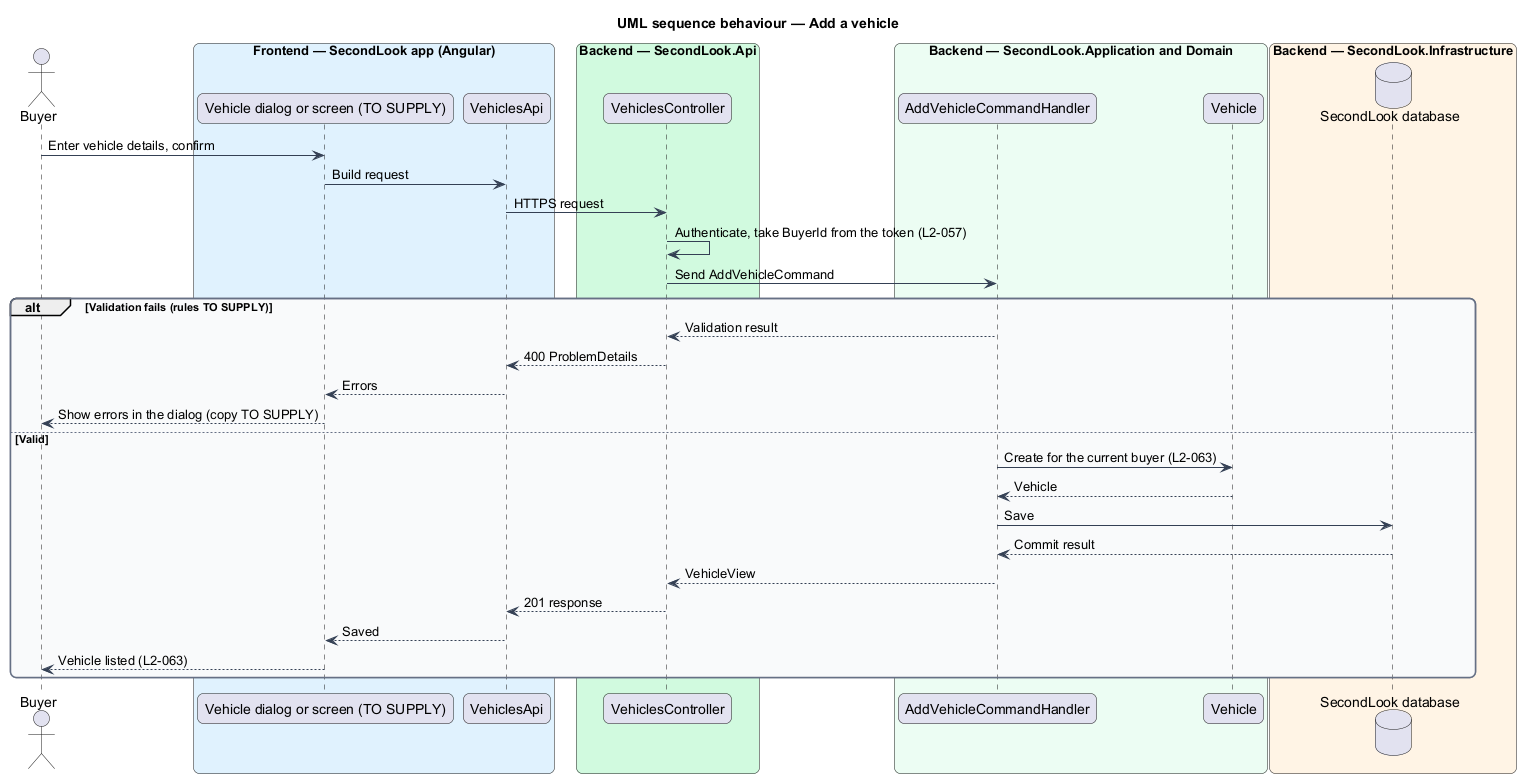

The diagram above was rendered by PlantUML. Its source (embedded in the PNG):
@startuml
title UML sequence behaviour — Add a vehicle
skinparam backgroundColor #FFFFFF
skinparam shadowing false
skinparam roundcorner 12
skinparam defaultFontName Arial
skinparam ArrowColor #344054
skinparam rectangle {
  BorderColor #344054
  FontColor #101828
}
skinparam package {
  BorderColor #667085
  FontColor #101828
  BackgroundColor #F9FAFB
}
actor "Buyer" as actor
box "Frontend — SecondLook app (Angular)" #E0F2FE
  participant "Vehicle dialog or screen (TO SUPPLY)" as page
  participant "VehiclesApi" as client
end box
box "Backend — SecondLook.Api" #D1FADF
  participant "VehiclesController" as controller
end box
box "Backend — SecondLook.Application and Domain" #ECFDF3
  participant "AddVehicleCommandHandler" as handler
  participant "Vehicle" as vehicle
end box
box "Backend — SecondLook.Infrastructure" #FFF4E5
  database "SecondLook database" as db
end box
actor -> page : Enter vehicle details, confirm
page -> client : Build request
client -> controller : HTTPS request
controller -> controller : Authenticate, take BuyerId from the token (L2-057)
controller -> handler : Send AddVehicleCommand
alt Validation fails (rules TO SUPPLY)
  handler --> controller : Validation result
  controller --> client : 400 ProblemDetails
  client --> page : Errors
  page --> actor : Show errors in the dialog (copy TO SUPPLY)
else Valid
  handler -> vehicle : Create for the current buyer (L2-063)
  vehicle --> handler : Vehicle
  handler -> db : Save
  db --> handler : Commit result
  handler --> controller : VehicleView
  controller --> client : 201 response
  client --> page : Saved
  page --> actor : Vehicle listed (L2-063)
end
@enduml